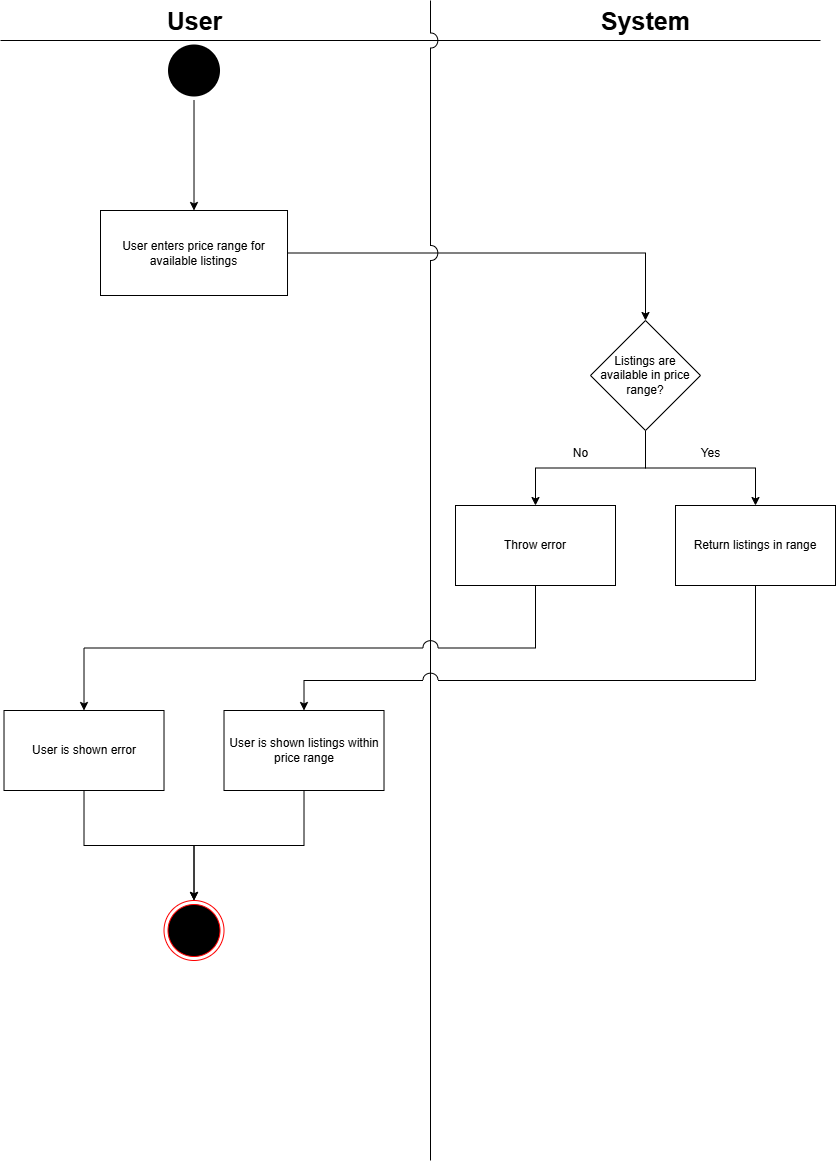

The diagram above was exported from draw.io. Its source (the exported page's mxGraphModel, read from the mxfile embedded in the PNG):
<mxGraphModel dx="1050" dy="565" grid="1" gridSize="10" guides="1" tooltips="1" connect="1" arrows="1" fold="1" page="1" pageScale="1" pageWidth="827" pageHeight="1169" math="0" shadow="0">
  <root>
    <mxCell id="0" />
    <mxCell id="1" parent="0" />
    <mxCell id="2GGHlbzOt9NwTNg-O2XN-4" style="edgeStyle=orthogonalEdgeStyle;rounded=0;orthogonalLoop=1;jettySize=auto;html=1;exitX=0.5;exitY=1;exitDx=0;exitDy=0;" parent="1" source="2GGHlbzOt9NwTNg-O2XN-1" target="2GGHlbzOt9NwTNg-O2XN-5" edge="1">
      <mxGeometry relative="1" as="geometry">
        <mxPoint x="440.0000000000002" y="240" as="targetPoint" />
      </mxGeometry>
    </mxCell>
    <mxCell id="2GGHlbzOt9NwTNg-O2XN-1" value="" style="ellipse;html=1;shape=endState;fillColor=#000000;strokeColor=none;" parent="1" vertex="1">
      <mxGeometry x="163.51" y="40" width="60" height="60" as="geometry" />
    </mxCell>
    <mxCell id="Bsk8RBD2RwPJWll5qAZ1-7" style="edgeStyle=orthogonalEdgeStyle;rounded=0;orthogonalLoop=1;jettySize=auto;html=1;exitX=1;exitY=0.5;exitDx=0;exitDy=0;" edge="1" parent="1" source="2GGHlbzOt9NwTNg-O2XN-5" target="Bsk8RBD2RwPJWll5qAZ1-4">
      <mxGeometry relative="1" as="geometry" />
    </mxCell>
    <mxCell id="2GGHlbzOt9NwTNg-O2XN-5" value="User enters price range for available listings" style="html=1;whiteSpace=wrap;" parent="1" vertex="1">
      <mxGeometry x="100" y="210" width="187.01" height="85" as="geometry" />
    </mxCell>
    <mxCell id="2GGHlbzOt9NwTNg-O2XN-24" value="" style="endArrow=none;html=1;rounded=0;" parent="1" edge="1">
      <mxGeometry width="50" height="50" relative="1" as="geometry">
        <mxPoint y="40" as="sourcePoint" />
        <mxPoint x="820" y="40" as="targetPoint" />
      </mxGeometry>
    </mxCell>
    <mxCell id="2GGHlbzOt9NwTNg-O2XN-25" value="&lt;font style=&quot;font-size: 25px;&quot;&gt;&lt;b&gt;User&lt;/b&gt;&lt;/font&gt;" style="text;html=1;align=center;verticalAlign=middle;resizable=0;points=[];autosize=1;strokeColor=none;fillColor=none;" parent="1" vertex="1">
      <mxGeometry x="153.51" width="80" height="40" as="geometry" />
    </mxCell>
    <mxCell id="2GGHlbzOt9NwTNg-O2XN-26" value="&lt;font style=&quot;font-size: 25px;&quot;&gt;&lt;b&gt;System&lt;/b&gt;&lt;/font&gt;" style="text;html=1;align=center;verticalAlign=middle;resizable=0;points=[];autosize=1;strokeColor=none;fillColor=none;" parent="1" vertex="1">
      <mxGeometry x="590" width="110" height="40" as="geometry" />
    </mxCell>
    <mxCell id="-I2FazAefz8K5DmNRaL0-11" value="" style="endArrow=none;html=1;rounded=0;jumpStyle=arc;jumpSize=15;" parent="1" edge="1">
      <mxGeometry width="50" height="50" relative="1" as="geometry">
        <mxPoint x="430" y="1160" as="sourcePoint" />
        <mxPoint x="430" as="targetPoint" />
        <Array as="points" />
      </mxGeometry>
    </mxCell>
    <mxCell id="Bsk8RBD2RwPJWll5qAZ1-12" style="edgeStyle=orthogonalEdgeStyle;rounded=0;orthogonalLoop=1;jettySize=auto;html=1;exitX=0.5;exitY=1;exitDx=0;exitDy=0;entryX=0.5;entryY=0;entryDx=0;entryDy=0;" edge="1" parent="1" source="Bsk8RBD2RwPJWll5qAZ1-4" target="Bsk8RBD2RwPJWll5qAZ1-9">
      <mxGeometry relative="1" as="geometry" />
    </mxCell>
    <mxCell id="Bsk8RBD2RwPJWll5qAZ1-13" style="edgeStyle=orthogonalEdgeStyle;rounded=0;orthogonalLoop=1;jettySize=auto;html=1;exitX=0.5;exitY=1;exitDx=0;exitDy=0;entryX=0.5;entryY=0;entryDx=0;entryDy=0;" edge="1" parent="1" source="Bsk8RBD2RwPJWll5qAZ1-4" target="Bsk8RBD2RwPJWll5qAZ1-8">
      <mxGeometry relative="1" as="geometry" />
    </mxCell>
    <mxCell id="Bsk8RBD2RwPJWll5qAZ1-4" value="Listings are available in price range?" style="rhombus;whiteSpace=wrap;html=1;" vertex="1" parent="1">
      <mxGeometry x="590" y="320" width="110" height="110" as="geometry" />
    </mxCell>
    <mxCell id="Bsk8RBD2RwPJWll5qAZ1-20" style="edgeStyle=orthogonalEdgeStyle;rounded=0;orthogonalLoop=1;jettySize=auto;html=1;exitX=0.5;exitY=1;exitDx=0;exitDy=0;entryX=0.5;entryY=0;entryDx=0;entryDy=0;jumpStyle=arc;jumpSize=15;" edge="1" parent="1" source="Bsk8RBD2RwPJWll5qAZ1-8" target="Bsk8RBD2RwPJWll5qAZ1-17">
      <mxGeometry relative="1" as="geometry">
        <Array as="points">
          <mxPoint x="755" y="680" />
          <mxPoint x="304" y="680" />
        </Array>
      </mxGeometry>
    </mxCell>
    <mxCell id="Bsk8RBD2RwPJWll5qAZ1-8" value="Return listings in range" style="rounded=0;whiteSpace=wrap;html=1;" vertex="1" parent="1">
      <mxGeometry x="675" y="505" width="160" height="80" as="geometry" />
    </mxCell>
    <mxCell id="Bsk8RBD2RwPJWll5qAZ1-24" style="edgeStyle=orthogonalEdgeStyle;rounded=0;orthogonalLoop=1;jettySize=auto;html=1;exitX=0.5;exitY=1;exitDx=0;exitDy=0;entryX=0.5;entryY=0;entryDx=0;entryDy=0;jumpStyle=arc;jumpSize=15;" edge="1" parent="1" source="Bsk8RBD2RwPJWll5qAZ1-9" target="Bsk8RBD2RwPJWll5qAZ1-16">
      <mxGeometry relative="1" as="geometry" />
    </mxCell>
    <mxCell id="Bsk8RBD2RwPJWll5qAZ1-9" value="Throw error" style="rounded=0;whiteSpace=wrap;html=1;" vertex="1" parent="1">
      <mxGeometry x="455" y="505" width="160" height="80" as="geometry" />
    </mxCell>
    <mxCell id="Bsk8RBD2RwPJWll5qAZ1-10" value="" style="ellipse;html=1;shape=endState;fillColor=#000000;strokeColor=#ff0000;" vertex="1" parent="1">
      <mxGeometry x="163.51" y="900" width="60" height="60" as="geometry" />
    </mxCell>
    <mxCell id="Bsk8RBD2RwPJWll5qAZ1-14" value="No" style="text;html=1;align=center;verticalAlign=middle;resizable=0;points=[];autosize=1;strokeColor=none;fillColor=none;" vertex="1" parent="1">
      <mxGeometry x="560" y="438" width="40" height="30" as="geometry" />
    </mxCell>
    <mxCell id="Bsk8RBD2RwPJWll5qAZ1-15" value="Yes" style="text;html=1;align=center;verticalAlign=middle;resizable=0;points=[];autosize=1;strokeColor=none;fillColor=none;" vertex="1" parent="1">
      <mxGeometry x="690" y="438" width="40" height="30" as="geometry" />
    </mxCell>
    <mxCell id="Bsk8RBD2RwPJWll5qAZ1-18" style="edgeStyle=orthogonalEdgeStyle;rounded=0;orthogonalLoop=1;jettySize=auto;html=1;exitX=0.5;exitY=1;exitDx=0;exitDy=0;entryX=0.5;entryY=0;entryDx=0;entryDy=0;" edge="1" parent="1" source="Bsk8RBD2RwPJWll5qAZ1-16" target="Bsk8RBD2RwPJWll5qAZ1-10">
      <mxGeometry relative="1" as="geometry" />
    </mxCell>
    <mxCell id="Bsk8RBD2RwPJWll5qAZ1-16" value="User is shown error" style="rounded=0;whiteSpace=wrap;html=1;" vertex="1" parent="1">
      <mxGeometry x="3.509999999999991" y="710" width="160" height="80" as="geometry" />
    </mxCell>
    <mxCell id="Bsk8RBD2RwPJWll5qAZ1-48" style="edgeStyle=orthogonalEdgeStyle;rounded=0;orthogonalLoop=1;jettySize=auto;html=1;exitX=0.5;exitY=1;exitDx=0;exitDy=0;entryX=0.5;entryY=0;entryDx=0;entryDy=0;" edge="1" parent="1" source="Bsk8RBD2RwPJWll5qAZ1-17" target="Bsk8RBD2RwPJWll5qAZ1-10">
      <mxGeometry relative="1" as="geometry" />
    </mxCell>
    <mxCell id="Bsk8RBD2RwPJWll5qAZ1-17" value="User is shown listings within price range" style="rounded=0;whiteSpace=wrap;html=1;" vertex="1" parent="1">
      <mxGeometry x="223.51" y="710" width="160" height="80" as="geometry" />
    </mxCell>
  </root>
</mxGraphModel>